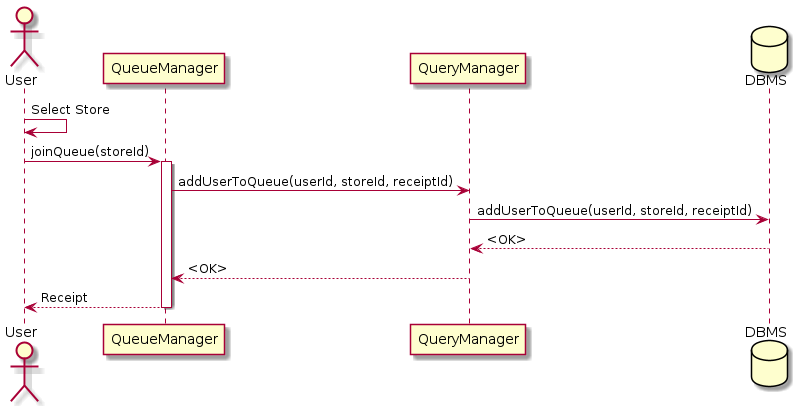

The diagram above was rendered by PlantUML. Its source (embedded in the PNG):
@startuml
actor User as a
participant QueueManager as queue
participant QueryManager as qm
database DBMS as db

a -> a : Select Store
a -> queue : joinQueue(storeId)
activate queue
queue -> qm : addUserToQueue(userId, storeId, receiptId)
qm -> db : addUserToQueue(userId, storeId, receiptId)
db --> qm : <OK>
qm --> queue : <OK>
queue --> a : Receipt
deactivate queue
@enduml